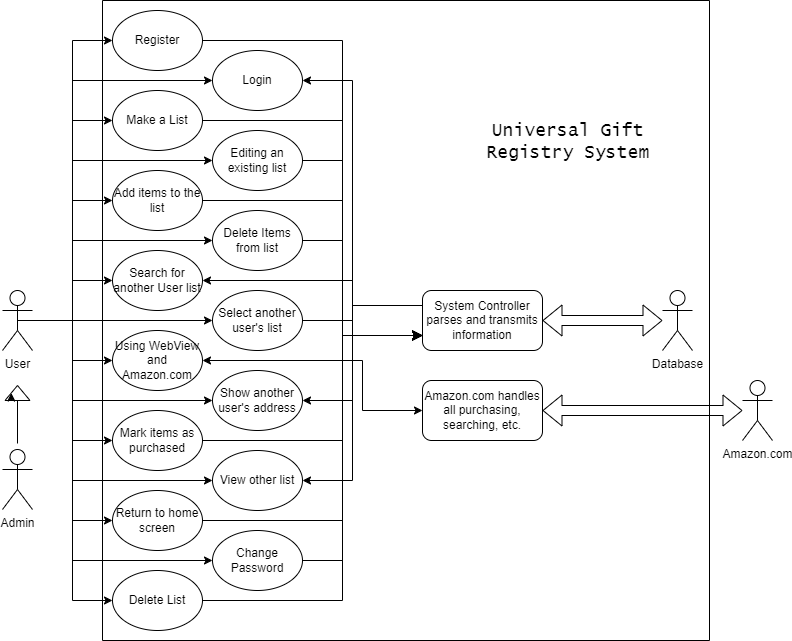

The diagram above was exported from draw.io. Its source (the exported page's mxGraphModel, read from the mxfile embedded in the PNG):
<mxGraphModel dx="1434" dy="738" grid="0" gridSize="10" guides="1" tooltips="1" connect="1" arrows="1" fold="1" page="1" pageScale="1" pageWidth="850" pageHeight="1100" math="0" shadow="0">
  <root>
    <mxCell id="0" />
    <mxCell id="1" parent="0" />
    <mxCell id="eiMS50TacLUACLbY3Poj-36" style="edgeStyle=orthogonalEdgeStyle;rounded=0;orthogonalLoop=1;jettySize=auto;html=1;exitX=0.5;exitY=0.5;exitDx=0;exitDy=0;exitPerimeter=0;entryX=0;entryY=0.5;entryDx=0;entryDy=0;" parent="1" source="3MulECXqbxMCRgUzehTD-1" target="3MulECXqbxMCRgUzehTD-9" edge="1">
      <mxGeometry relative="1" as="geometry" />
    </mxCell>
    <mxCell id="eiMS50TacLUACLbY3Poj-37" style="edgeStyle=orthogonalEdgeStyle;rounded=0;orthogonalLoop=1;jettySize=auto;html=1;exitX=0.5;exitY=0.5;exitDx=0;exitDy=0;exitPerimeter=0;entryX=0;entryY=0.5;entryDx=0;entryDy=0;" parent="1" source="3MulECXqbxMCRgUzehTD-1" target="3MulECXqbxMCRgUzehTD-30" edge="1">
      <mxGeometry relative="1" as="geometry">
        <Array as="points">
          <mxPoint x="90" y="360" />
          <mxPoint x="90" y="200" />
        </Array>
      </mxGeometry>
    </mxCell>
    <mxCell id="eiMS50TacLUACLbY3Poj-38" style="edgeStyle=orthogonalEdgeStyle;rounded=0;orthogonalLoop=1;jettySize=auto;html=1;exitX=0.5;exitY=0.5;exitDx=0;exitDy=0;exitPerimeter=0;entryX=0;entryY=0.5;entryDx=0;entryDy=0;" parent="1" source="3MulECXqbxMCRgUzehTD-1" target="3MulECXqbxMCRgUzehTD-25" edge="1">
      <mxGeometry relative="1" as="geometry" />
    </mxCell>
    <mxCell id="eiMS50TacLUACLbY3Poj-39" style="edgeStyle=orthogonalEdgeStyle;rounded=0;orthogonalLoop=1;jettySize=auto;html=1;exitX=0.5;exitY=0.5;exitDx=0;exitDy=0;exitPerimeter=0;entryX=0;entryY=0.5;entryDx=0;entryDy=0;" parent="1" source="3MulECXqbxMCRgUzehTD-1" target="3MulECXqbxMCRgUzehTD-11" edge="1">
      <mxGeometry relative="1" as="geometry">
        <Array as="points">
          <mxPoint x="90" y="360" />
          <mxPoint x="90" y="280" />
        </Array>
      </mxGeometry>
    </mxCell>
    <mxCell id="eiMS50TacLUACLbY3Poj-40" style="edgeStyle=orthogonalEdgeStyle;rounded=0;orthogonalLoop=1;jettySize=auto;html=1;exitX=0.5;exitY=0.5;exitDx=0;exitDy=0;exitPerimeter=0;entryX=0;entryY=0.5;entryDx=0;entryDy=0;" parent="1" source="3MulECXqbxMCRgUzehTD-1" target="eiMS50TacLUACLbY3Poj-4" edge="1">
      <mxGeometry relative="1" as="geometry" />
    </mxCell>
    <mxCell id="eiMS50TacLUACLbY3Poj-41" style="edgeStyle=orthogonalEdgeStyle;rounded=0;orthogonalLoop=1;jettySize=auto;html=1;exitX=0.5;exitY=0.5;exitDx=0;exitDy=0;exitPerimeter=0;entryX=0;entryY=0.5;entryDx=0;entryDy=0;" parent="1" source="3MulECXqbxMCRgUzehTD-1" target="eiMS50TacLUACLbY3Poj-5" edge="1">
      <mxGeometry relative="1" as="geometry">
        <Array as="points">
          <mxPoint x="50" y="360" />
          <mxPoint x="50" y="360" />
        </Array>
      </mxGeometry>
    </mxCell>
    <mxCell id="eiMS50TacLUACLbY3Poj-42" style="edgeStyle=orthogonalEdgeStyle;rounded=0;orthogonalLoop=1;jettySize=auto;html=1;exitX=0.5;exitY=0.5;exitDx=0;exitDy=0;exitPerimeter=0;entryX=0;entryY=0.5;entryDx=0;entryDy=0;" parent="1" source="3MulECXqbxMCRgUzehTD-1" target="eiMS50TacLUACLbY3Poj-6" edge="1">
      <mxGeometry relative="1" as="geometry" />
    </mxCell>
    <mxCell id="eiMS50TacLUACLbY3Poj-43" style="edgeStyle=orthogonalEdgeStyle;rounded=0;orthogonalLoop=1;jettySize=auto;html=1;exitX=0.5;exitY=0.5;exitDx=0;exitDy=0;exitPerimeter=0;entryX=0;entryY=0.5;entryDx=0;entryDy=0;" parent="1" source="3MulECXqbxMCRgUzehTD-1" target="eiMS50TacLUACLbY3Poj-7" edge="1">
      <mxGeometry relative="1" as="geometry">
        <Array as="points">
          <mxPoint x="90" y="360" />
          <mxPoint x="90" y="440" />
        </Array>
      </mxGeometry>
    </mxCell>
    <mxCell id="eiMS50TacLUACLbY3Poj-44" style="edgeStyle=orthogonalEdgeStyle;rounded=0;orthogonalLoop=1;jettySize=auto;html=1;exitX=0.5;exitY=0.5;exitDx=0;exitDy=0;exitPerimeter=0;entryX=0;entryY=0.5;entryDx=0;entryDy=0;" parent="1" source="3MulECXqbxMCRgUzehTD-1" target="3MulECXqbxMCRgUzehTD-17" edge="1">
      <mxGeometry relative="1" as="geometry" />
    </mxCell>
    <mxCell id="eiMS50TacLUACLbY3Poj-45" style="edgeStyle=orthogonalEdgeStyle;rounded=0;orthogonalLoop=1;jettySize=auto;html=1;exitX=0.5;exitY=0.5;exitDx=0;exitDy=0;exitPerimeter=0;entryX=0;entryY=0.5;entryDx=0;entryDy=0;" parent="1" source="3MulECXqbxMCRgUzehTD-1" target="3MulECXqbxMCRgUzehTD-10" edge="1">
      <mxGeometry relative="1" as="geometry">
        <Array as="points">
          <mxPoint x="90" y="360" />
          <mxPoint x="90" y="520" />
        </Array>
      </mxGeometry>
    </mxCell>
    <mxCell id="eiMS50TacLUACLbY3Poj-46" style="edgeStyle=orthogonalEdgeStyle;rounded=0;orthogonalLoop=1;jettySize=auto;html=1;exitX=0.5;exitY=0.5;exitDx=0;exitDy=0;exitPerimeter=0;entryX=0;entryY=0.5;entryDx=0;entryDy=0;" parent="1" source="3MulECXqbxMCRgUzehTD-1" target="3MulECXqbxMCRgUzehTD-26" edge="1">
      <mxGeometry relative="1" as="geometry" />
    </mxCell>
    <mxCell id="eiMS50TacLUACLbY3Poj-47" style="edgeStyle=orthogonalEdgeStyle;rounded=0;orthogonalLoop=1;jettySize=auto;html=1;exitX=0.5;exitY=0.5;exitDx=0;exitDy=0;exitPerimeter=0;entryX=0;entryY=0.5;entryDx=0;entryDy=0;" parent="1" source="3MulECXqbxMCRgUzehTD-1" target="3MulECXqbxMCRgUzehTD-31" edge="1">
      <mxGeometry relative="1" as="geometry">
        <Array as="points">
          <mxPoint x="90" y="360" />
          <mxPoint x="90" y="600" />
        </Array>
      </mxGeometry>
    </mxCell>
    <mxCell id="eiMS50TacLUACLbY3Poj-48" style="edgeStyle=orthogonalEdgeStyle;rounded=0;orthogonalLoop=1;jettySize=auto;html=1;exitX=0.5;exitY=0.5;exitDx=0;exitDy=0;exitPerimeter=0;entryX=0;entryY=0.5;entryDx=0;entryDy=0;" parent="1" source="3MulECXqbxMCRgUzehTD-1" target="eiMS50TacLUACLbY3Poj-3" edge="1">
      <mxGeometry relative="1" as="geometry">
        <mxPoint x="90" y="1134" as="targetPoint" />
      </mxGeometry>
    </mxCell>
    <mxCell id="eiMS50TacLUACLbY3Poj-49" style="edgeStyle=orthogonalEdgeStyle;rounded=0;orthogonalLoop=1;jettySize=auto;html=1;exitX=0.5;exitY=0.5;exitDx=0;exitDy=0;exitPerimeter=0;entryX=0;entryY=0.5;entryDx=0;entryDy=0;" parent="1" source="3MulECXqbxMCRgUzehTD-1" target="eiMS50TacLUACLbY3Poj-1" edge="1">
      <mxGeometry relative="1" as="geometry">
        <mxPoint x="90" y="139.9999999999999" as="targetPoint" />
        <Array as="points">
          <mxPoint x="90" y="360" />
          <mxPoint x="90" y="120" />
        </Array>
      </mxGeometry>
    </mxCell>
    <mxCell id="eiMS50TacLUACLbY3Poj-50" style="edgeStyle=orthogonalEdgeStyle;rounded=0;orthogonalLoop=1;jettySize=auto;html=1;exitX=0.5;exitY=0.5;exitDx=0;exitDy=0;exitPerimeter=0;entryX=0;entryY=0.5;entryDx=0;entryDy=0;" parent="1" source="3MulECXqbxMCRgUzehTD-1" target="3MulECXqbxMCRgUzehTD-8" edge="1">
      <mxGeometry relative="1" as="geometry">
        <mxPoint x="90" y="70" as="targetPoint" />
      </mxGeometry>
    </mxCell>
    <mxCell id="3MulECXqbxMCRgUzehTD-1" value="User" style="shape=umlActor;verticalLabelPosition=bottom;verticalAlign=top;html=1;outlineConnect=0;" parent="1" vertex="1">
      <mxGeometry x="20" y="330" width="30" height="60" as="geometry" />
    </mxCell>
    <mxCell id="3MulECXqbxMCRgUzehTD-2" value="" style="swimlane;startSize=0;" parent="1" vertex="1">
      <mxGeometry x="120" y="40" width="607" height="640" as="geometry" />
    </mxCell>
    <mxCell id="3MulECXqbxMCRgUzehTD-8" value="Register" style="ellipse;whiteSpace=wrap;html=1;" parent="3MulECXqbxMCRgUzehTD-2" vertex="1">
      <mxGeometry x="10" y="10" width="90" height="60" as="geometry" />
    </mxCell>
    <mxCell id="3MulECXqbxMCRgUzehTD-9" value="Make a List" style="ellipse;whiteSpace=wrap;html=1;" parent="3MulECXqbxMCRgUzehTD-2" vertex="1">
      <mxGeometry x="10" y="90" width="90" height="60" as="geometry" />
    </mxCell>
    <mxCell id="3MulECXqbxMCRgUzehTD-10" value="View other list" style="ellipse;whiteSpace=wrap;html=1;" parent="3MulECXqbxMCRgUzehTD-2" vertex="1">
      <mxGeometry x="110" y="450" width="90" height="60" as="geometry" />
    </mxCell>
    <mxCell id="3MulECXqbxMCRgUzehTD-11" value="Delete Items from list" style="ellipse;whiteSpace=wrap;html=1;" parent="3MulECXqbxMCRgUzehTD-2" vertex="1">
      <mxGeometry x="110" y="210" width="90" height="60" as="geometry" />
    </mxCell>
    <mxCell id="3MulECXqbxMCRgUzehTD-17" value="Mark items as purchased" style="ellipse;whiteSpace=wrap;html=1;" parent="3MulECXqbxMCRgUzehTD-2" vertex="1">
      <mxGeometry x="10" y="410" width="90" height="60" as="geometry" />
    </mxCell>
    <mxCell id="3MulECXqbxMCRgUzehTD-25" value="Add items to the list" style="ellipse;whiteSpace=wrap;html=1;" parent="3MulECXqbxMCRgUzehTD-2" vertex="1">
      <mxGeometry x="10" y="170" width="90" height="60" as="geometry" />
    </mxCell>
    <mxCell id="3MulECXqbxMCRgUzehTD-26" value="Return to home screen" style="ellipse;whiteSpace=wrap;html=1;" parent="3MulECXqbxMCRgUzehTD-2" vertex="1">
      <mxGeometry x="10" y="490" width="90" height="60" as="geometry" />
    </mxCell>
    <mxCell id="3MulECXqbxMCRgUzehTD-30" value="Editing an existing list" style="ellipse;whiteSpace=wrap;html=1;" parent="3MulECXqbxMCRgUzehTD-2" vertex="1">
      <mxGeometry x="110" y="130" width="90" height="60" as="geometry" />
    </mxCell>
    <mxCell id="3MulECXqbxMCRgUzehTD-31" value="Change Password" style="ellipse;whiteSpace=wrap;html=1;" parent="3MulECXqbxMCRgUzehTD-2" vertex="1">
      <mxGeometry x="110" y="530" width="90" height="60" as="geometry" />
    </mxCell>
    <mxCell id="eiMS50TacLUACLbY3Poj-1" value="Login" style="ellipse;whiteSpace=wrap;html=1;" parent="3MulECXqbxMCRgUzehTD-2" vertex="1">
      <mxGeometry x="110" y="50" width="90" height="60" as="geometry" />
    </mxCell>
    <mxCell id="eiMS50TacLUACLbY3Poj-3" value="Delete List" style="ellipse;whiteSpace=wrap;html=1;" parent="3MulECXqbxMCRgUzehTD-2" vertex="1">
      <mxGeometry x="10" y="570" width="90" height="60" as="geometry" />
    </mxCell>
    <mxCell id="eiMS50TacLUACLbY3Poj-4" value="Search for another User list" style="ellipse;whiteSpace=wrap;html=1;" parent="3MulECXqbxMCRgUzehTD-2" vertex="1">
      <mxGeometry x="10" y="250" width="90" height="60" as="geometry" />
    </mxCell>
    <mxCell id="eiMS50TacLUACLbY3Poj-5" value="Select another user's list" style="ellipse;whiteSpace=wrap;html=1;" parent="3MulECXqbxMCRgUzehTD-2" vertex="1">
      <mxGeometry x="110" y="290" width="90" height="60" as="geometry" />
    </mxCell>
    <mxCell id="2KOIRrsLGrbcTHqmf-W5-31" style="edgeStyle=orthogonalEdgeStyle;rounded=0;orthogonalLoop=1;jettySize=auto;html=1;exitX=1;exitY=0.5;exitDx=0;exitDy=0;entryX=0;entryY=0.5;entryDx=0;entryDy=0;endArrow=classic;endFill=1;startArrow=classic;startFill=1;" edge="1" parent="3MulECXqbxMCRgUzehTD-2" source="eiMS50TacLUACLbY3Poj-6" target="2KOIRrsLGrbcTHqmf-W5-28">
      <mxGeometry relative="1" as="geometry">
        <Array as="points">
          <mxPoint x="260" y="360" />
          <mxPoint x="260" y="410" />
        </Array>
      </mxGeometry>
    </mxCell>
    <mxCell id="eiMS50TacLUACLbY3Poj-6" value="Using WebView and Amazon.com" style="ellipse;whiteSpace=wrap;html=1;" parent="3MulECXqbxMCRgUzehTD-2" vertex="1">
      <mxGeometry x="10" y="330" width="90" height="60" as="geometry" />
    </mxCell>
    <mxCell id="eiMS50TacLUACLbY3Poj-7" value="Show another user's address" style="ellipse;whiteSpace=wrap;html=1;" parent="3MulECXqbxMCRgUzehTD-2" vertex="1">
      <mxGeometry x="110" y="370" width="90" height="60" as="geometry" />
    </mxCell>
    <mxCell id="eiMS50TacLUACLbY3Poj-9" style="edgeStyle=orthogonalEdgeStyle;rounded=0;orthogonalLoop=1;jettySize=auto;html=1;exitX=0.5;exitY=1;exitDx=0;exitDy=0;" parent="3MulECXqbxMCRgUzehTD-2" source="eiMS50TacLUACLbY3Poj-1" target="eiMS50TacLUACLbY3Poj-1" edge="1">
      <mxGeometry relative="1" as="geometry" />
    </mxCell>
    <mxCell id="3MulECXqbxMCRgUzehTD-3" value="Database" style="shape=umlActor;verticalLabelPosition=bottom;verticalAlign=top;html=1;outlineConnect=0;" parent="3MulECXqbxMCRgUzehTD-2" vertex="1">
      <mxGeometry x="560" y="290" width="30" height="60" as="geometry" />
    </mxCell>
    <mxCell id="2KOIRrsLGrbcTHqmf-W5-23" style="edgeStyle=orthogonalEdgeStyle;rounded=0;orthogonalLoop=1;jettySize=auto;html=1;exitX=0;exitY=0.25;exitDx=0;exitDy=0;entryX=1;entryY=0.5;entryDx=0;entryDy=0;" edge="1" parent="3MulECXqbxMCRgUzehTD-2" source="2KOIRrsLGrbcTHqmf-W5-6" target="eiMS50TacLUACLbY3Poj-1">
      <mxGeometry relative="1" as="geometry">
        <Array as="points">
          <mxPoint x="250" y="305" />
          <mxPoint x="250" y="80" />
        </Array>
      </mxGeometry>
    </mxCell>
    <mxCell id="2KOIRrsLGrbcTHqmf-W5-25" style="edgeStyle=orthogonalEdgeStyle;rounded=0;orthogonalLoop=1;jettySize=auto;html=1;exitX=1;exitY=0.5;exitDx=0;exitDy=0;" edge="1" parent="3MulECXqbxMCRgUzehTD-2" source="eiMS50TacLUACLbY3Poj-5" target="eiMS50TacLUACLbY3Poj-4">
      <mxGeometry relative="1" as="geometry">
        <Array as="points">
          <mxPoint x="250" y="320" />
          <mxPoint x="250" y="280" />
        </Array>
      </mxGeometry>
    </mxCell>
    <mxCell id="2KOIRrsLGrbcTHqmf-W5-26" style="edgeStyle=orthogonalEdgeStyle;rounded=0;orthogonalLoop=1;jettySize=auto;html=1;exitX=0;exitY=0.25;exitDx=0;exitDy=0;entryX=1;entryY=0.5;entryDx=0;entryDy=0;" edge="1" parent="3MulECXqbxMCRgUzehTD-2" source="2KOIRrsLGrbcTHqmf-W5-6" target="eiMS50TacLUACLbY3Poj-7">
      <mxGeometry relative="1" as="geometry">
        <Array as="points">
          <mxPoint x="250" y="305" />
          <mxPoint x="250" y="400" />
        </Array>
      </mxGeometry>
    </mxCell>
    <mxCell id="2KOIRrsLGrbcTHqmf-W5-27" style="edgeStyle=orthogonalEdgeStyle;rounded=0;orthogonalLoop=1;jettySize=auto;html=1;exitX=0;exitY=0.25;exitDx=0;exitDy=0;entryX=1;entryY=0.5;entryDx=0;entryDy=0;" edge="1" parent="3MulECXqbxMCRgUzehTD-2" source="2KOIRrsLGrbcTHqmf-W5-6" target="3MulECXqbxMCRgUzehTD-10">
      <mxGeometry relative="1" as="geometry">
        <Array as="points">
          <mxPoint x="250" y="305" />
          <mxPoint x="250" y="480" />
        </Array>
      </mxGeometry>
    </mxCell>
    <mxCell id="2KOIRrsLGrbcTHqmf-W5-6" value="System Controller parses and transmits information" style="rounded=1;whiteSpace=wrap;html=1;" vertex="1" parent="3MulECXqbxMCRgUzehTD-2">
      <mxGeometry x="320" y="290" width="120" height="60" as="geometry" />
    </mxCell>
    <mxCell id="2KOIRrsLGrbcTHqmf-W5-7" value="" style="shape=flexArrow;endArrow=classic;startArrow=classic;html=1;rounded=0;exitX=1;exitY=0.5;exitDx=0;exitDy=0;" edge="1" parent="3MulECXqbxMCRgUzehTD-2" source="2KOIRrsLGrbcTHqmf-W5-6" target="3MulECXqbxMCRgUzehTD-3">
      <mxGeometry width="100" height="100" relative="1" as="geometry">
        <mxPoint x="70" y="430" as="sourcePoint" />
        <mxPoint x="170" y="330" as="targetPoint" />
      </mxGeometry>
    </mxCell>
    <mxCell id="2KOIRrsLGrbcTHqmf-W5-8" value="" style="edgeStyle=elbowEdgeStyle;elbow=horizontal;endArrow=classic;html=1;curved=0;rounded=0;endSize=8;startSize=8;exitX=1;exitY=0.5;exitDx=0;exitDy=0;entryX=0;entryY=0.75;entryDx=0;entryDy=0;" edge="1" parent="3MulECXqbxMCRgUzehTD-2" source="eiMS50TacLUACLbY3Poj-3" target="2KOIRrsLGrbcTHqmf-W5-6">
      <mxGeometry width="50" height="50" relative="1" as="geometry">
        <mxPoint x="130" y="600" as="sourcePoint" />
        <mxPoint x="320" y="320" as="targetPoint" />
        <Array as="points">
          <mxPoint x="240" y="460" />
        </Array>
      </mxGeometry>
    </mxCell>
    <mxCell id="2KOIRrsLGrbcTHqmf-W5-9" value="" style="edgeStyle=elbowEdgeStyle;elbow=horizontal;endArrow=classic;html=1;curved=0;rounded=0;endSize=8;startSize=8;exitX=1;exitY=0.5;exitDx=0;exitDy=0;entryX=0;entryY=0.75;entryDx=0;entryDy=0;" edge="1" parent="3MulECXqbxMCRgUzehTD-2" source="3MulECXqbxMCRgUzehTD-31" target="2KOIRrsLGrbcTHqmf-W5-6">
      <mxGeometry width="50" height="50" relative="1" as="geometry">
        <mxPoint x="100" y="600" as="sourcePoint" />
        <mxPoint x="320" y="320" as="targetPoint" />
        <Array as="points">
          <mxPoint x="240" y="460" />
        </Array>
      </mxGeometry>
    </mxCell>
    <mxCell id="2KOIRrsLGrbcTHqmf-W5-13" value="" style="edgeStyle=elbowEdgeStyle;elbow=horizontal;endArrow=classic;html=1;curved=0;rounded=0;endSize=8;startSize=8;exitX=1;exitY=0.5;exitDx=0;exitDy=0;entryX=0;entryY=0.75;entryDx=0;entryDy=0;" edge="1" parent="3MulECXqbxMCRgUzehTD-2" source="3MulECXqbxMCRgUzehTD-26" target="2KOIRrsLGrbcTHqmf-W5-6">
      <mxGeometry width="50" height="50" relative="1" as="geometry">
        <mxPoint x="110" y="610" as="sourcePoint" />
        <mxPoint x="330" y="345" as="targetPoint" />
        <Array as="points">
          <mxPoint x="240" y="430" />
        </Array>
      </mxGeometry>
    </mxCell>
    <mxCell id="2KOIRrsLGrbcTHqmf-W5-19" value="" style="edgeStyle=elbowEdgeStyle;elbow=horizontal;endArrow=classic;html=1;curved=0;rounded=0;endSize=8;startSize=8;entryX=0;entryY=0.75;entryDx=0;entryDy=0;exitX=1;exitY=0.5;exitDx=0;exitDy=0;" edge="1" parent="3MulECXqbxMCRgUzehTD-2" source="3MulECXqbxMCRgUzehTD-9" target="2KOIRrsLGrbcTHqmf-W5-6">
      <mxGeometry width="50" height="50" relative="1" as="geometry">
        <mxPoint x="120" y="60" as="sourcePoint" />
        <mxPoint x="340" y="355" as="targetPoint" />
        <Array as="points">
          <mxPoint x="240" y="210" />
        </Array>
      </mxGeometry>
    </mxCell>
    <mxCell id="2KOIRrsLGrbcTHqmf-W5-20" value="" style="edgeStyle=elbowEdgeStyle;elbow=horizontal;endArrow=classic;html=1;curved=0;rounded=0;endSize=8;startSize=8;entryX=0;entryY=0.75;entryDx=0;entryDy=0;exitX=1;exitY=0.5;exitDx=0;exitDy=0;" edge="1" parent="3MulECXqbxMCRgUzehTD-2" source="3MulECXqbxMCRgUzehTD-30" target="2KOIRrsLGrbcTHqmf-W5-6">
      <mxGeometry width="50" height="50" relative="1" as="geometry">
        <mxPoint x="130" y="70" as="sourcePoint" />
        <mxPoint x="350" y="365" as="targetPoint" />
        <Array as="points">
          <mxPoint x="240" y="250" />
        </Array>
      </mxGeometry>
    </mxCell>
    <mxCell id="2KOIRrsLGrbcTHqmf-W5-21" value="" style="edgeStyle=elbowEdgeStyle;elbow=horizontal;endArrow=classic;html=1;curved=0;rounded=0;endSize=8;startSize=8;entryX=0;entryY=0.75;entryDx=0;entryDy=0;exitX=1;exitY=0.5;exitDx=0;exitDy=0;" edge="1" parent="3MulECXqbxMCRgUzehTD-2" source="3MulECXqbxMCRgUzehTD-25" target="2KOIRrsLGrbcTHqmf-W5-6">
      <mxGeometry width="50" height="50" relative="1" as="geometry">
        <mxPoint x="140" y="80" as="sourcePoint" />
        <mxPoint x="360" y="375" as="targetPoint" />
        <Array as="points">
          <mxPoint x="240" y="290" />
        </Array>
      </mxGeometry>
    </mxCell>
    <mxCell id="2KOIRrsLGrbcTHqmf-W5-22" value="" style="edgeStyle=elbowEdgeStyle;elbow=horizontal;endArrow=classic;html=1;curved=0;rounded=0;endSize=8;startSize=8;entryX=0;entryY=0.75;entryDx=0;entryDy=0;exitX=1;exitY=0.5;exitDx=0;exitDy=0;" edge="1" parent="3MulECXqbxMCRgUzehTD-2" source="3MulECXqbxMCRgUzehTD-11" target="2KOIRrsLGrbcTHqmf-W5-6">
      <mxGeometry width="50" height="50" relative="1" as="geometry">
        <mxPoint x="150" y="90" as="sourcePoint" />
        <mxPoint x="370" y="385" as="targetPoint" />
        <Array as="points">
          <mxPoint x="240" y="290" />
        </Array>
      </mxGeometry>
    </mxCell>
    <mxCell id="2KOIRrsLGrbcTHqmf-W5-28" value="Amazon.com handles all purchasing, searching, etc." style="rounded=1;whiteSpace=wrap;html=1;" vertex="1" parent="3MulECXqbxMCRgUzehTD-2">
      <mxGeometry x="320" y="380" width="120" height="60" as="geometry" />
    </mxCell>
    <mxCell id="2KOIRrsLGrbcTHqmf-W5-34" value="Universal Gift Registry System" style="text;html=1;align=center;verticalAlign=middle;whiteSpace=wrap;rounded=0;fontFamily=Lucida Console;fontSize=18;" vertex="1" parent="3MulECXqbxMCRgUzehTD-2">
      <mxGeometry x="380" y="76" width="172" height="131" as="geometry" />
    </mxCell>
    <mxCell id="3MulECXqbxMCRgUzehTD-18" value="Admin" style="shape=umlActor;verticalLabelPosition=bottom;verticalAlign=top;html=1;outlineConnect=0;" parent="1" vertex="1">
      <mxGeometry x="20" y="489" width="30" height="60" as="geometry" />
    </mxCell>
    <mxCell id="eiMS50TacLUACLbY3Poj-51" value="" style="endArrow=none;html=1;rounded=0;" parent="1" edge="1">
      <mxGeometry width="50" height="50" relative="1" as="geometry">
        <mxPoint x="35" y="483" as="sourcePoint" />
        <mxPoint x="35" y="440" as="targetPoint" />
      </mxGeometry>
    </mxCell>
    <mxCell id="3MulECXqbxMCRgUzehTD-24" value="" style="triangle;whiteSpace=wrap;html=1;rotation=-90;" parent="1" vertex="1">
      <mxGeometry x="27.5" y="420" width="15" height="25" as="geometry" />
    </mxCell>
    <mxCell id="2KOIRrsLGrbcTHqmf-W5-3" style="edgeStyle=orthogonalEdgeStyle;rounded=0;orthogonalLoop=1;jettySize=auto;html=1;exitX=0;exitY=0.5;exitDx=0;exitDy=0;entryX=0.5;entryY=0;entryDx=0;entryDy=0;" edge="1" parent="1" source="3MulECXqbxMCRgUzehTD-24" target="3MulECXqbxMCRgUzehTD-24">
      <mxGeometry relative="1" as="geometry" />
    </mxCell>
    <mxCell id="2KOIRrsLGrbcTHqmf-W5-15" value="" style="edgeStyle=elbowEdgeStyle;elbow=horizontal;endArrow=classic;html=1;curved=0;rounded=0;endSize=8;startSize=8;exitX=1;exitY=0.5;exitDx=0;exitDy=0;entryX=0;entryY=0.75;entryDx=0;entryDy=0;" edge="1" parent="1">
      <mxGeometry width="50" height="50" relative="1" as="geometry">
        <mxPoint x="220" y="480" as="sourcePoint" />
        <mxPoint x="440" y="375" as="targetPoint" />
        <Array as="points">
          <mxPoint x="360" y="510" />
        </Array>
      </mxGeometry>
    </mxCell>
    <mxCell id="2KOIRrsLGrbcTHqmf-W5-16" value="" style="edgeStyle=elbowEdgeStyle;elbow=horizontal;endArrow=classic;html=1;curved=0;rounded=0;endSize=8;startSize=8;entryX=0;entryY=0.75;entryDx=0;entryDy=0;" edge="1" parent="1" target="2KOIRrsLGrbcTHqmf-W5-6">
      <mxGeometry width="50" height="50" relative="1" as="geometry">
        <mxPoint x="220" y="80" as="sourcePoint" />
        <mxPoint x="450" y="385" as="targetPoint" />
        <Array as="points">
          <mxPoint x="360" y="230" />
        </Array>
      </mxGeometry>
    </mxCell>
    <mxCell id="2KOIRrsLGrbcTHqmf-W5-29" value="Amazon.com" style="shape=umlActor;verticalLabelPosition=bottom;verticalAlign=top;html=1;outlineConnect=0;" vertex="1" parent="1">
      <mxGeometry x="760" y="420" width="30" height="60" as="geometry" />
    </mxCell>
    <mxCell id="2KOIRrsLGrbcTHqmf-W5-32" value="" style="shape=flexArrow;endArrow=classic;startArrow=classic;html=1;rounded=0;exitX=1;exitY=0.5;exitDx=0;exitDy=0;" edge="1" parent="1" source="2KOIRrsLGrbcTHqmf-W5-28" target="2KOIRrsLGrbcTHqmf-W5-29">
      <mxGeometry width="100" height="100" relative="1" as="geometry">
        <mxPoint x="210" y="500" as="sourcePoint" />
        <mxPoint x="310" y="400" as="targetPoint" />
      </mxGeometry>
    </mxCell>
    <mxCell id="2KOIRrsLGrbcTHqmf-W5-33" value="" style="endArrow=none;html=1;rounded=0;" edge="1" parent="1">
      <mxGeometry width="50" height="50" relative="1" as="geometry">
        <mxPoint x="35" y="469" as="sourcePoint" />
        <mxPoint x="35" y="440" as="targetPoint" />
      </mxGeometry>
    </mxCell>
  </root>
</mxGraphModel>